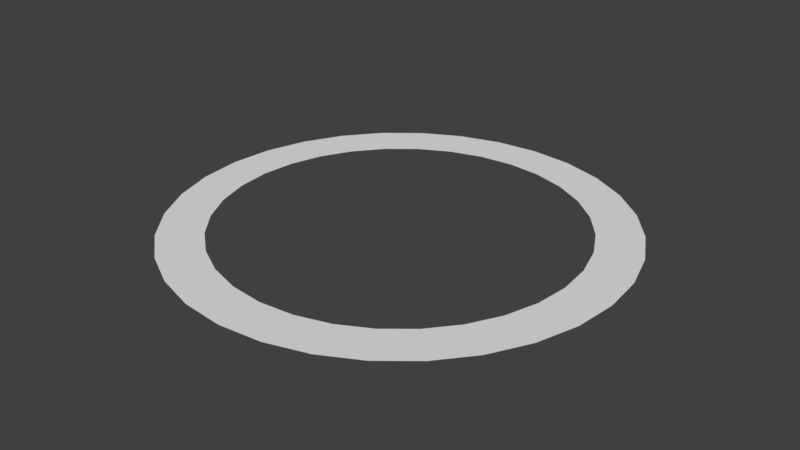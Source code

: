 # Source: circle2.blend  (saved by Blender 2.79.0; exported with 4.5.12 LTS)
import bpy
from mathutils import Matrix  # noqa: F401  (used for matrix-valued properties, if any)

bpy.ops.wm.read_factory_settings(use_empty=True)
scene = bpy.context.scene
scene.name = 'Scene'

# ---- collections
col_collection_1 = bpy.data.collections.new('Collection 1'); scene.collection.children.link(col_collection_1)

# ---- world
world_world = bpy.data.worlds.new('World'); scene.world = world_world
world_world.color = (0.05088, 0.05088, 0.05088)
world_world.use_sun_shadow = False
world_world.sun_shadow_jitter_overblur = 0.0
world_world.cycles.sampling_method = 'MANUAL'

# ---- meshes
me_circle = bpy.data.meshes.new('Circle')
me_circle.from_pydata([(-5.937e-08, 0.5, 8.742e-08), (-0.09755, 0.4904, 8.574e-08), (-0.1913, 0.4619, 8.077e-08), (-0.2778, 0.4157, 7.269e-08), (-0.3536, 0.3536, 6.182e-08), (-0.4157, 0.2778, 4.857e-08), (-0.4619, 0.1913, 3.346e-08), (-0.4904, 0.09755, 1.706e-08), (-0.5, 2.045e-07, -1.843e-14), (-0.4904, -0.09754, -1.706e-08), (-0.4619, -0.1913, -3.346e-08), (-0.4157, -0.2778, -4.857e-08), (-0.3536, -0.3536, -6.182e-08), (-0.2778, -0.4157, -7.269e-08), (-0.1913, -0.4619, -8.077e-08), (-0.09755, -0.4904, -8.574e-08), (1.035e-07, -0.5, -8.742e-08), (0.09755, -0.4904, -8.574e-08), (0.1913, -0.4619, -8.077e-08), (0.2778, -0.4157, -7.269e-08), (0.3536, -0.3536, -6.182e-08), (0.4157, -0.2778, -4.857e-08), (0.4619, -0.1913, -3.346e-08), (0.4904, -0.09754, -1.706e-08), (0.5, 6.495e-07, 5.938e-14), (0.4904, 0.09755, 1.706e-08), (0.4619, 0.1913, 3.346e-08), (0.4157, 0.2778, 4.857e-08), (0.3536, 0.3536, 6.182e-08), (0.2778, 0.4157, 7.269e-08), (0.1913, 0.4619, 8.077e-08), (0.09754, 0.4904, 8.574e-08), (-7.018e-08, 0.4, 6.994e-08), (-0.07804, 0.3923, 6.859e-08), (-0.1531, 0.3696, 6.461e-08), (-0.2222, 0.3326, 5.815e-08), (-0.2828, 0.2828, 4.945e-08), (-0.3326, 0.2222, 3.886e-08), (-0.3696, 0.1531, 2.676e-08), (-0.3923, 0.07804, 1.364e-08), (-0.4, 2.193e-07, -1.531e-14), (-0.3923, -0.07804, -1.364e-08), (-0.3696, -0.1531, -2.676e-08), (-0.3326, -0.2222, -3.886e-08), (-0.2828, -0.2828, -4.945e-08), (-0.2222, -0.3326, -5.815e-08), (-0.1531, -0.3696, -6.461e-08), (-0.07804, -0.3923, -6.859e-08), (6.016e-08, -0.4, -6.994e-08), (0.07804, -0.3923, -6.859e-08), (0.1531, -0.3696, -6.461e-08), (0.2222, -0.3326, -5.815e-08), (0.2828, -0.2828, -4.945e-08), (0.3326, -0.2222, -3.886e-08), (0.3696, -0.1531, -2.676e-08), (0.3923, -0.07804, -1.364e-08), (0.4, 5.753e-07, 4.695e-14), (0.3923, 0.07804, 1.364e-08), (0.3696, 0.1531, 2.676e-08), (0.3326, 0.2222, 3.886e-08), (0.2828, 0.2828, 4.945e-08), (0.2222, 0.3326, 5.815e-08), (0.1531, 0.3696, 6.461e-08), (0.07804, 0.3923, 6.859e-08)], [], [(15, 14, 46, 47), (2, 1, 33, 34), (29, 28, 60, 61), (16, 15, 47, 48), (3, 2, 34, 35), (30, 29, 61, 62), (17, 16, 48, 49), (4, 3, 35, 36), (31, 30, 62, 63), (18, 17, 49, 50), (5, 4, 36, 37), (0, 31, 63, 32), (19, 18, 50, 51), (6, 5, 37, 38), (20, 19, 51, 52), (7, 6, 38, 39), (21, 20, 52, 53), (8, 7, 39, 40), (22, 21, 53, 54), (9, 8, 40, 41), (23, 22, 54, 55), (10, 9, 41, 42), (24, 23, 55, 56), (11, 10, 42, 43), (25, 24, 56, 57), (12, 11, 43, 44), (26, 25, 57, 58), (13, 12, 44, 45), (27, 26, 58, 59), (14, 13, 45, 46), (1, 0, 32, 33), (28, 27, 59, 60)])
_uv = me_circle.uv_layers.new(name='UVMap')
_uv.uv.foreach_set('vector', [0.3542, 0.9807, 0.2632, 0.943, 0.3106, 0.8544, 0.3833, 0.8846, 0.3542, 0.01931, 0.4508, 0.0001002, 0.4606, 0.1001, 0.3833, 0.1154, 0.8187, 0.1117, 0.8883, 0.1813, 0.8106, 0.2451, 0.7549, 0.1894, 0.4508, 0.9999, 0.3542, 0.9807, 0.3833, 0.8846, 0.4606, 0.8999, 0.2632, 0.05699, 0.3542, 0.01931, 0.3833, 0.1154, 0.3106, 0.1456, 0.7368, 0.05699, 0.8187, 0.1117, 0.7549, 0.1894, 0.6894, 0.1456, 0.5492, 0.9999, 0.4508, 0.9999, 0.4606, 0.8999, 0.5394, 0.8999, 0.1813, 0.1117, 0.2632, 0.05699, 0.3106, 0.1456, 0.2451, 0.1894, 0.6458, 0.01931, 0.7368, 0.05699, 0.6894, 0.1456, 0.6167, 0.1154, 0.6458, 0.9807, 0.5492, 0.9999, 0.5394, 0.8999, 0.6167, 0.8846, 0.1117, 0.1813, 0.1813, 0.1117, 0.2451, 0.1894, 0.1894, 0.2451, 0.5492, 9.998e-05, 0.6458, 0.01931, 0.6167, 0.1154, 0.5394, 0.1001, 0.7368, 0.943, 0.6458, 0.9807, 0.6167, 0.8846, 0.6894, 0.8544, 0.05699, 0.2632, 0.1117, 0.1813, 0.1894, 0.2451, 0.1456, 0.3106, 0.8187, 0.8883, 0.7368, 0.943, 0.6894, 0.8544, 0.7549, 0.8106, 0.01931, 0.3542, 0.05699, 0.2632, 0.1456, 0.3106, 0.1154, 0.3833, 0.8883, 0.8187, 0.8187, 0.8883, 0.7549, 0.8106, 0.8106, 0.7549, 0.0001, 0.4508, 0.01931, 0.3542, 0.1154, 0.3833, 0.1001, 0.4606, 0.943, 0.7368, 0.8883, 0.8187, 0.8106, 0.7549, 0.8544, 0.6894, 9.998e-05, 0.5492, 0.0001, 0.4508, 0.1001, 0.4606, 0.1001, 0.5394, 0.9807, 0.6458, 0.943, 0.7368, 0.8544, 0.6894, 0.8846, 0.6167, 0.01931, 0.6458, 9.998e-05, 0.5492, 0.1001, 0.5394, 0.1154, 0.6167, 0.9999, 0.5492, 0.9807, 0.6458, 0.8846, 0.6167, 0.8999, 0.5394, 0.05699, 0.7368, 0.01931, 0.6458, 0.1154, 0.6167, 0.1456, 0.6894, 0.9999, 0.4508, 0.9999, 0.5492, 0.8999, 0.5394, 0.8999, 0.4606, 0.1117, 0.8187, 0.05699, 0.7368, 0.1456, 0.6894, 0.1894, 0.7549, 0.9807, 0.3542, 0.9999, 0.4508, 0.8999, 0.4606, 0.8846, 0.3833, 0.1813, 0.8883, 0.1117, 0.8187, 0.1894, 0.7549, 0.2451, 0.8106, 0.943, 0.2632, 0.9807, 0.3542, 0.8846, 0.3833, 0.8544, 0.3106, 0.2632, 0.943, 0.1813, 0.8883, 0.2451, 0.8106, 0.3106, 0.8544, 0.4508, 0.0001002, 0.5492, 9.998e-05, 0.5394, 0.1001, 0.4606, 0.1001, 0.8883, 0.1813, 0.943, 0.2632, 0.8544, 0.3106, 0.8106, 0.2451])
me_circle.use_remesh_preserve_volume = False
me_circle.use_remesh_preserve_attributes = False
me_circle.use_mirror_vertex_groups = False
me_circle.update()

# ---- objects
ob_circle = bpy.data.objects.new('Circle', me_circle)

# ---- transforms, parenting, visibility, modifiers, constraints
ob_circle.location = (0.0, 0.0, 0.0)
ob_circle.lineart.crease_threshold = 0.0

# ---- collection membership
col_collection_1.objects.link(ob_circle)

# ---- scene / render settings (as saved in the file)
scene.frame_start = 1; scene.frame_end = 250; scene.frame_set(1)
scene.render.engine = 'BLENDER_EEVEE_NEXT'
scene.render.resolution_percentage = 50
scene.render.dither_intensity = 0.0
scene.cycles.use_denoising = False
scene.cycles.samples = 128
scene.cycles.sampling_pattern = 'TABULATED_SOBOL'
scene.cycles.use_adaptive_sampling = False
scene.cycles.use_light_tree = False
scene.cycles.blur_glossy = 0.0
scene.cycles.sample_clamp_indirect = 0.0
scene.view_settings.view_transform = 'Standard'
bpy.context.view_layer.update()

# ---- added for rendering (the .blend has no active camera and no usable light): camera, sun
cam_auto = bpy.data.cameras.new('AutoCamera')
cam_auto.lens = 50.0
cam_auto.sensor_width = 36.0
cam_auto.clip_end = 1000.0
ob_auto_camera = bpy.data.objects.new('AutoCamera', cam_auto)
scene.collection.objects.link(ob_auto_camera)
ob_auto_camera.location = (1.30847, -1.57016, 1.04677)
ob_auto_camera.rotation_euler = (1.09748, -7.21219e-08, 0.694738)
scene.camera = ob_auto_camera
light_auto_sun = bpy.data.lights.new('AutoSun', 'SUN')
light_auto_sun.energy = 3.0
light_auto_sun.angle = 0.0523599
ob_auto_sun = bpy.data.objects.new('AutoSun', light_auto_sun)
scene.collection.objects.link(ob_auto_sun)
ob_auto_sun.rotation_euler = (0.872665, 0.174533, 0.523599)
bpy.context.view_layer.update()
